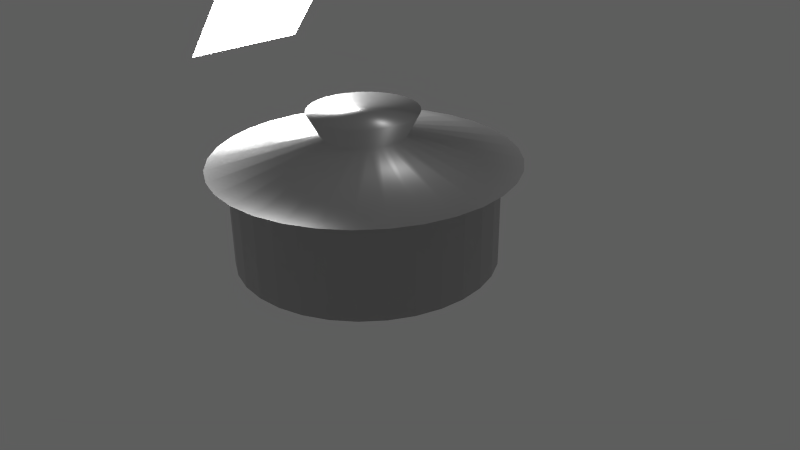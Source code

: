 # Source: pot.blend  (saved by Blender 2.72.0; exported with 4.5.12 LTS)
import bpy
from mathutils import Matrix  # noqa: F401  (used for matrix-valued properties, if any)

bpy.ops.wm.read_factory_settings(use_empty=True)
scene = bpy.context.scene
scene.name = 'Scene'

# ---- collections
col_collection_1 = bpy.data.collections.new('Collection 1'); scene.collection.children.link(col_collection_1)

# ---- materials (node trees are filled in below, after node groups)
mat_material = bpy.data.materials.new('Material')
mat_material.alpha_threshold = 0.0
mat_material.roughness = 0.5
mat_material_002 = bpy.data.materials.new('Material.002')
mat_material_002.alpha_threshold = 0.0
mat_material_002.roughness = 0.5

# ---- material node trees
mat_material.use_nodes = True; mat_material.node_tree.nodes.clear()
_N = mat_material.node_tree.nodes; _L = mat_material.node_tree.links
n0 = _N.new('ShaderNodeOutputMaterial'); n0.name = 'Material Output'; n0.location = (300, 300)
n1 = _N.new('ShaderNodeEmission'); n1.name = 'Emission'; n1.location = (110, 300)
n1.inputs[0].default_value = (0.8, 0.8, 0.8, 1.0)
n1.inputs[1].default_value = 29.4
_L.new(n1.outputs[0], n0.inputs[0])
n0.is_active_output = True
mat_material_002.use_nodes = True; mat_material_002.node_tree.nodes.clear()
_N = mat_material_002.node_tree.nodes; _L = mat_material_002.node_tree.links
n0 = _N.new('ShaderNodeMixShader'); n0.name = 'Mix Shader'; n0.location = (152, 484)
n0.inputs[0].default_value = 0.8455
n1 = _N.new('ShaderNodeBsdfDiffuse'); n1.name = 'Diffuse BSDF'; n1.location = (-241, 453)
n1.inputs[0].default_value = (0.5107, 0.5107, 0.5107, 1.0)
n2 = _N.new('ShaderNodeOutputMaterial'); n2.name = 'Material Output'; n2.location = (440, 383)
n3 = _N.new('ShaderNodeBsdfAnisotropic'); n3.name = 'Glossy BSDF'; n3.location = (-335, 227)
n3.distribution = 'GGX'
n3.inputs[0].default_value = (0.603, 0.603, 0.603, 1.0)
n3.inputs[1].default_value = 0.4082
_L.new(n1.outputs[0], n0.inputs[1])
_L.new(n3.outputs[0], n0.inputs[2])
_L.new(n0.outputs[0], n2.inputs[0])
n2.is_active_output = True

# ---- world
world_world = bpy.data.worlds.new('World'); scene.world = world_world
world_world.use_nodes = True; world_world.node_tree.nodes.clear()
_N = world_world.node_tree.nodes; _L = world_world.node_tree.links
n0 = _N.new('ShaderNodeOutputWorld'); n0.name = 'World Output'; n0.location = (300, 300)
n1 = _N.new('ShaderNodeBackground'); n1.name = 'Background'; n1.location = (10, 300)
n1.inputs[0].default_value = (0.1107, 0.1107, 0.1107, 1.0)
_L.new(n1.outputs[0], n0.inputs[0])
n0.is_active_output = True
world_world.color = (0.05088, 0.05088, 0.05088)
world_world.use_sun_shadow = False
world_world.sun_shadow_jitter_overblur = 0.0
world_world.cycles.sampling_method = 'MANUAL'
world_world.cycles.sample_map_resolution = 256

# ---- cameras
cam_camera = bpy.data.cameras.new('Camera')
cam_camera.clip_end = 100.0
cam_camera.lens = 35.0
cam_camera.sensor_width = 32.0
cam_camera.sensor_height = 18.0
cam_camera.ortho_scale = 7.314
cam_camera.dof.focus_distance = 0.0

# ---- lights
light_lamp = bpy.data.lights.new('Lamp', 'POINT')
light_lamp.transmission_factor = 0.0
light_lamp.cutoff_distance = 30.0
light_lamp.energy = 100.0
light_lamp.shadow_buffer_clip_start = 1.001
light_lamp.shadow_soft_size = 0.1
light_lamp.shadow_maximum_resolution = 0.006
light_lamp.use_absolute_resolution = True
light_lamp.cycles.use_multiple_importance_sampling = False

# ---- meshes
me_plane_001 = bpy.data.meshes.new('Plane.001')
me_plane_001.from_pydata([(-1.0, -1.0, 0.0), (1.0, -1.0, 0.0), (-1.0, 1.0, 0.0), (1.0, 1.0, 0.0)], [], [(0, 1, 3, 2)])
me_plane_001.materials.append(mat_material)
me_plane_001.use_remesh_preserve_volume = False
me_plane_001.use_remesh_preserve_attributes = False
me_plane_001.use_mirror_vertex_groups = False
me_plane_001.update()
me_circle = bpy.data.meshes.new('Circle')
me_circle.from_pydata([(8.146e-08, 1.686, 0.0), (-0.3289, 1.654, 0.0), (-0.6452, 1.558, 0.0), (-0.9367, 1.402, 0.0), (-1.192, 1.192, 0.0), (-1.402, 0.9367, 0.0), (-1.558, 0.6452, 0.0), (-1.654, 0.3289, 0.0), (-1.686, -6.822e-08, 0.0), (-1.654, -0.3289, 0.0), (-1.558, -0.6452, 0.0), (-1.402, -0.9367, 0.0), (-1.192, -1.192, 0.0), (-0.9367, -1.402, 0.0), (-0.6452, -1.558, 0.0), (-0.3289, -1.654, 0.0), (6.308e-07, -1.686, 0.0), (0.3289, -1.654, 0.0), (0.6452, -1.558, 0.0), (0.9367, -1.402, 0.0), (1.192, -1.192, 0.0), (1.402, -0.9367, 0.0), (1.558, -0.6452, 0.0), (1.654, -0.3289, 0.0), (1.686, 1.433e-06, 0.0), (1.654, 0.3289, 0.0), (1.558, 0.6452, 0.0), (1.402, 0.9367, 0.0), (1.192, 1.192, 0.0), (0.9367, 1.402, 0.0), (0.6452, 1.558, 0.0), (0.3289, 1.654, 0.0), (8.146e-08, 1.686, 1.285), (-0.3289, 1.654, 1.285), (-0.6452, 1.558, 1.285), (-0.9367, 1.402, 1.285), (-1.192, 1.192, 1.285), (-1.402, 0.9367, 1.285), (-1.558, 0.6452, 1.285), (-1.654, 0.3289, 1.285), (-1.686, -6.822e-08, 1.285), (-1.654, -0.3289, 1.285), (-1.558, -0.6452, 1.285), (-1.402, -0.9367, 1.285), (-1.192, -1.192, 1.285), (-0.9367, -1.402, 1.285), (-0.6452, -1.558, 1.285), (-0.3289, -1.654, 1.285), (6.308e-07, -1.686, 1.285), (0.3289, -1.654, 1.285), (0.6452, -1.558, 1.285), (0.9367, -1.402, 1.285), (1.192, -1.192, 1.285), (1.402, -0.9367, 1.285), (1.558, -0.6452, 1.285), (1.654, -0.3289, 1.285), (1.686, 1.433e-06, 1.285), (1.654, 0.3289, 1.285), (1.558, 0.6452, 1.285), (1.402, 0.9367, 1.285), (1.192, 1.192, 1.285), (0.9367, 1.402, 1.285), (0.6452, 1.558, 1.285), (0.3289, 1.654, 1.285), (1.056e-07, 1.952, 1.285), (-0.3808, 1.914, 1.285), (-0.7469, 1.803, 1.285), (-1.084, 1.623, 1.285), (-1.38, 1.38, 1.285), (-1.623, 1.084, 1.285), (-1.803, 0.7469, 1.285), (-1.914, 0.3808, 1.285), (-1.952, -1.224e-07, 1.285), (-1.914, -0.3808, 1.285), (-1.803, -0.7469, 1.285), (-1.623, -1.084, 1.285), (-1.38, -1.38, 1.285), (-1.084, -1.623, 1.285), (-0.7469, -1.803, 1.285), (-0.3808, -1.914, 1.285), (7.415e-07, -1.952, 1.285), (0.3808, -1.914, 1.285), (0.7469, -1.803, 1.285), (1.084, -1.623, 1.285), (1.38, -1.38, 1.285), (1.623, -1.084, 1.285), (1.803, -0.7469, 1.285), (1.914, -0.3808, 1.285), (1.952, 1.615e-06, 1.285), (1.914, 0.3808, 1.285), (1.803, 0.7469, 1.285), (1.623, 1.084, 1.285), (1.38, 1.38, 1.285), (1.084, 1.623, 1.285), (0.7469, 1.803, 1.285), (0.3808, 1.914, 1.285), (1.056e-07, 1.952, 1.285), (-0.3808, 1.914, 1.285), (-0.7469, 1.803, 1.285), (-1.084, 1.623, 1.285), (-1.38, 1.38, 1.285), (-1.623, 1.084, 1.285), (-1.803, 0.7469, 1.285), (-1.914, 0.3808, 1.285), (-1.952, -1.224e-07, 1.285), (-1.914, -0.3808, 1.285), (-1.803, -0.7469, 1.285), (-1.623, -1.084, 1.285), (-1.38, -1.38, 1.285), (-1.084, -1.623, 1.285), (-0.7469, -1.803, 1.285), (-0.3808, -1.914, 1.285), (7.415e-07, -1.952, 1.285), (0.3808, -1.914, 1.285), (0.7469, -1.803, 1.285), (1.084, -1.623, 1.285), (1.38, -1.38, 1.285), (1.623, -1.084, 1.285), (1.803, -0.7469, 1.285), (1.914, -0.3808, 1.285), (1.952, 1.615e-06, 1.285), (1.914, 0.3808, 1.285), (1.803, 0.7469, 1.285), (1.623, 1.084, 1.285), (1.38, 1.38, 1.285), (1.084, 1.623, 1.285), (0.7469, 1.803, 1.285), (0.3808, 1.914, 1.285), (-2.512e-08, 0.5426, 1.628), (-0.1059, 0.5322, 1.628), (-0.2076, 0.5013, 1.628), (-0.3014, 0.4511, 1.628), (-0.3837, 0.3837, 1.628), (-0.4511, 0.3014, 1.628), (-0.5013, 0.2076, 1.628), (-0.5322, 0.1059, 1.628), (-0.5426, 1.973e-07, 1.628), (-0.5322, -0.1059, 1.628), (-0.5013, -0.2076, 1.628), (-0.4511, -0.3014, 1.628), (-0.3837, -0.3837, 1.628), (-0.3014, -0.4511, 1.628), (-0.2076, -0.5013, 1.628), (-0.1059, -0.5322, 1.628), (1.517e-07, -0.5426, 1.628), (0.1059, -0.5322, 1.628), (0.2076, -0.5013, 1.628), (0.3014, -0.4511, 1.628), (0.3837, -0.3837, 1.628), (0.4511, -0.3014, 1.628), (0.5013, -0.2076, 1.628), (0.5322, -0.1059, 1.628), (0.5426, 6.802e-07, 1.628), (0.5322, 0.1059, 1.628), (0.5013, 0.2076, 1.628), (0.4511, 0.3014, 1.628), (0.3837, 0.3837, 1.628), (0.3014, 0.4511, 1.628), (0.2076, 0.5013, 1.628), (0.1059, 0.5322, 1.628), (1.009e-08, 0.6981, 1.917), (-0.1362, 0.6846, 1.917), (-0.2671, 0.6449, 1.917), (-0.3878, 0.5804, 1.917), (-0.4936, 0.4936, 1.917), (-0.5804, 0.3878, 1.917), (-0.6449, 0.2671, 1.917), (-0.6846, 0.1362, 1.917), (-0.6981, 1.673e-07, 1.917), (-0.6846, -0.1362, 1.917), (-0.6449, -0.2671, 1.917), (-0.5804, -0.3878, 1.917), (-0.4936, -0.4936, 1.917), (-0.3878, -0.5804, 1.917), (-0.2671, -0.6449, 1.917), (-0.1362, -0.6846, 1.917), (2.376e-07, -0.6981, 1.917), (0.1362, -0.6846, 1.917), (0.2671, -0.6449, 1.917), (0.3878, -0.5804, 1.917), (0.4936, -0.4936, 1.917), (0.5804, -0.3878, 1.917), (0.6449, -0.2671, 1.917), (0.6846, -0.1362, 1.917), (0.6981, 7.887e-07, 1.917), (0.6846, 0.1362, 1.917), (0.6449, 0.2671, 1.917), (0.5804, 0.3878, 1.917), (0.4936, 0.4936, 1.917), (0.3878, 0.5804, 1.917), (0.2671, 0.6449, 1.917), (0.1362, 0.6846, 1.917)], [], [(1, 0, 31, 30, 29, 28, 27, 26, 25, 24, 23, 22, 21, 20, 19, 18, 17, 16, 15, 14, 13, 12, 11, 10, 9, 8, 7, 6, 5, 4, 3, 2), (55, 56, 88, 87), (22, 23, 55, 54), (0, 1, 33, 32), (11, 12, 44, 43), (31, 0, 32, 63), (20, 21, 53, 52), (9, 10, 42, 41), (29, 30, 62, 61), (18, 19, 51, 50), (7, 8, 40, 39), (27, 28, 60, 59), (16, 17, 49, 48), (5, 6, 38, 37), (25, 26, 58, 57), (3, 4, 36, 35), (14, 15, 47, 46), (23, 24, 56, 55), (1, 2, 34, 33), (12, 13, 45, 44), (21, 22, 54, 53), (10, 11, 43, 42), (30, 31, 63, 62), (19, 20, 52, 51), (8, 9, 41, 40), (28, 29, 61, 60), (17, 18, 50, 49), (6, 7, 39, 38), (26, 27, 59, 58), (4, 5, 37, 36), (15, 16, 48, 47), (24, 25, 57, 56), (2, 3, 35, 34), (13, 14, 46, 45), (89, 90, 122, 121), (33, 34, 66, 65), (44, 45, 77, 76), (53, 54, 86, 85), (42, 43, 75, 74), (62, 63, 95, 94), (51, 52, 84, 83), (40, 41, 73, 72), (60, 61, 93, 92), (49, 50, 82, 81), (38, 39, 71, 70), (58, 59, 91, 90), (36, 37, 69, 68), (47, 48, 80, 79), (56, 57, 89, 88), (34, 35, 67, 66), (45, 46, 78, 77), (54, 55, 87, 86), (32, 33, 65, 64), (43, 44, 76, 75), (63, 32, 64, 95), (52, 53, 85, 84), (41, 42, 74, 73), (61, 62, 94, 93), (50, 51, 83, 82), (39, 40, 72, 71), (59, 60, 92, 91), (48, 49, 81, 80), (37, 38, 70, 69), (57, 58, 90, 89), (35, 36, 68, 67), (46, 47, 79, 78), (123, 124, 156, 155), (67, 68, 100, 99), (78, 79, 111, 110), (87, 88, 120, 119), (65, 66, 98, 97), (76, 77, 109, 108), (85, 86, 118, 117), (74, 75, 107, 106), (94, 95, 127, 126), (83, 84, 116, 115), (72, 73, 105, 104), (92, 93, 125, 124), (81, 82, 114, 113), (70, 71, 103, 102), (90, 91, 123, 122), (68, 69, 101, 100), (79, 80, 112, 111), (88, 89, 121, 120), (66, 67, 99, 98), (77, 78, 110, 109), (86, 87, 119, 118), (64, 65, 97, 96), (75, 76, 108, 107), (95, 64, 96, 127), (84, 85, 117, 116), (73, 74, 106, 105), (93, 94, 126, 125), (82, 83, 115, 114), (71, 72, 104, 103), (91, 92, 124, 123), (80, 81, 113, 112), (69, 70, 102, 101), (157, 158, 190, 189), (112, 113, 145, 144), (101, 102, 134, 133), (121, 122, 154, 153), (99, 100, 132, 131), (110, 111, 143, 142), (119, 120, 152, 151), (97, 98, 130, 129), (108, 109, 141, 140), (117, 118, 150, 149), (106, 107, 139, 138), (126, 127, 159, 158), (115, 116, 148, 147), (104, 105, 137, 136), (124, 125, 157, 156), (113, 114, 146, 145), (102, 103, 135, 134), (122, 123, 155, 154), (100, 101, 133, 132), (111, 112, 144, 143), (120, 121, 153, 152), (98, 99, 131, 130), (109, 110, 142, 141), (118, 119, 151, 150), (96, 97, 129, 128), (107, 108, 140, 139), (127, 96, 128, 159), (116, 117, 149, 148), (105, 106, 138, 137), (125, 126, 158, 157), (114, 115, 147, 146), (103, 104, 136, 135), (161, 162, 163, 164, 165, 166, 167, 168, 169, 170, 171, 172, 173, 174, 175, 176, 177, 178, 179, 180, 181, 182, 183, 184, 185, 186, 187, 188, 189, 190, 191, 160), (146, 147, 179, 178), (135, 136, 168, 167), (155, 156, 188, 187), (144, 145, 177, 176), (133, 134, 166, 165), (153, 154, 186, 185), (131, 132, 164, 163), (142, 143, 175, 174), (151, 152, 184, 183), (129, 130, 162, 161), (140, 141, 173, 172), (149, 150, 182, 181), (138, 139, 171, 170), (158, 159, 191, 190), (147, 148, 180, 179), (136, 137, 169, 168), (156, 157, 189, 188), (145, 146, 178, 177), (134, 135, 167, 166), (154, 155, 187, 186), (132, 133, 165, 164), (143, 144, 176, 175), (152, 153, 185, 184), (130, 131, 163, 162), (141, 142, 174, 173), (150, 151, 183, 182), (128, 129, 161, 160), (139, 140, 172, 171), (159, 128, 160, 191), (148, 149, 181, 180), (137, 138, 170, 169)])
me_circle.polygons.foreach_set('use_smooth', [True] * 162)
me_circle.materials.append(mat_material_002)
me_circle.use_remesh_preserve_volume = False
me_circle.use_remesh_preserve_attributes = False
me_circle.use_mirror_vertex_groups = False
me_circle.update()

# ---- objects
ob_plane_001 = bpy.data.objects.new('Plane.001', me_plane_001)
ob_circle = bpy.data.objects.new('Circle', me_circle)
ob_lamp = bpy.data.objects.new('Lamp', light_lamp)
ob_camera = bpy.data.objects.new('Camera', cam_camera)

# ---- transforms, parenting, visibility, modifiers, constraints
ob_plane_001.location = (-3.961, 1.344, 2.384)
ob_plane_001.rotation_euler = (0.0, -0.8809, 0.0)
ob_plane_001.lineart.crease_threshold = 0.0
ob_circle.location = (-0.119, 0.0, 0.0)
ob_circle.lineart.crease_threshold = 0.0
ob_lamp.location = (4.076, 1.005, 5.904)
ob_lamp.rotation_euler = (0.6503, 0.05522, 1.866)
ob_lamp.lock_rotations_4d = False
ob_lamp.empty_display_type = 'ARROWS'
ob_lamp.color = (0.0, 0.0, 0.0, 0.0)
ob_lamp.lineart.crease_threshold = 0.0
ob_camera.location = (7.481, -6.508, 5.344)
ob_camera.rotation_euler = (1.109, 0.01082, 0.8149)
ob_camera.lock_rotations_4d = False
ob_camera.empty_display_type = 'ARROWS'
ob_camera.color = (0.0, 0.0, 0.0, 0.0)
ob_camera.display_type = 'WIRE'
ob_camera.lineart.crease_threshold = 0.0

# ---- collection membership
col_collection_1.objects.link(ob_plane_001)
col_collection_1.objects.link(ob_circle)
col_collection_1.objects.link(ob_lamp)
col_collection_1.objects.link(ob_camera)

# ---- scene / render settings (as saved in the file)
scene.camera = ob_camera
scene.frame_start = 1; scene.frame_end = 250; scene.frame_set(1)
scene.render.engine = 'CYCLES'
scene.render.resolution_percentage = 50
scene.render.dither_intensity = 0.0
scene.cycles.use_denoising = False
scene.cycles.samples = 1
scene.cycles.sampling_pattern = 'TABULATED_SOBOL'
scene.cycles.light_sampling_threshold = 0.0
scene.cycles.use_adaptive_sampling = False
scene.cycles.use_light_tree = False
scene.cycles.caustics_reflective = False
scene.cycles.caustics_refractive = False
scene.cycles.blur_glossy = 0.0
scene.cycles.max_bounces = 8
scene.cycles.diffuse_bounces = 1
scene.cycles.transmission_bounces = 8
scene.cycles.volume_bounces = 2
scene.cycles.pixel_filter_type = 'GAUSSIAN'
scene.cycles.sample_clamp_indirect = 0.0
scene.view_settings.view_transform = 'Standard'
bpy.context.view_layer.update()
